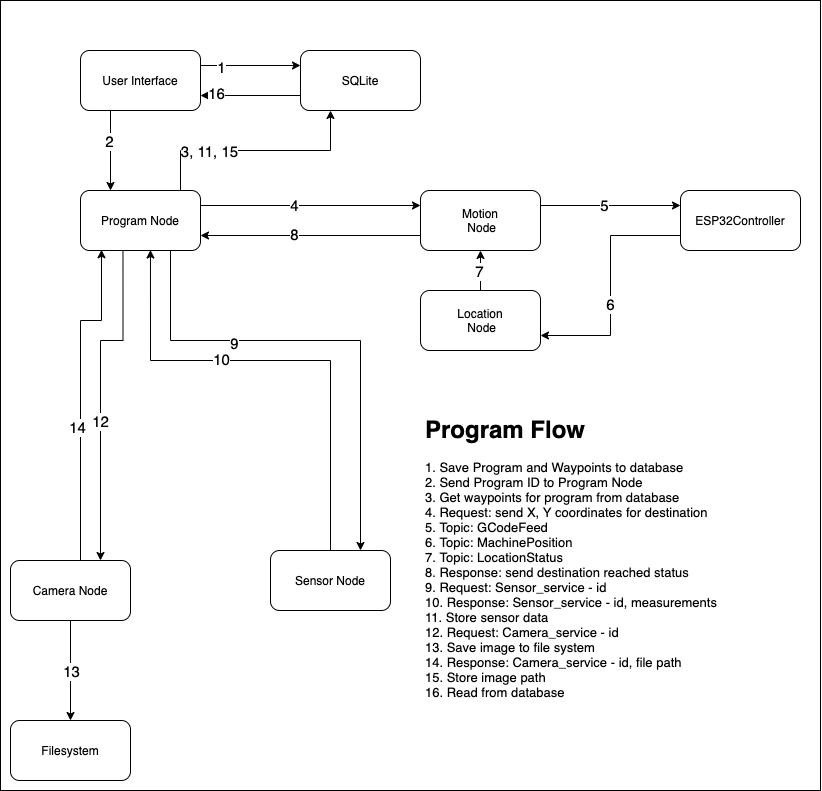

The diagram above was exported from draw.io. Its source (the exported page's mxGraphModel, read from the mxfile embedded in the PNG):
<mxGraphModel dx="1903" dy="1700" grid="1" gridSize="10" guides="1" tooltips="1" connect="1" arrows="1" fold="1" page="1" pageScale="1" pageWidth="827" pageHeight="1169" math="0" shadow="0">
  <root>
    <mxCell id="0" />
    <mxCell id="1" parent="0" />
    <mxCell id="2" value="" style="rounded=0;whiteSpace=wrap;html=1;fontSize=13;" vertex="1" parent="1">
      <mxGeometry x="10" y="130" width="820" height="790" as="geometry" />
    </mxCell>
    <mxCell id="3" value="Filesystem" style="rounded=1;whiteSpace=wrap;html=1;" vertex="1" parent="1">
      <mxGeometry x="20" y="850" width="120" height="60" as="geometry" />
    </mxCell>
    <mxCell id="4" style="edgeStyle=orthogonalEdgeStyle;rounded=0;orthogonalLoop=1;jettySize=auto;html=1;entryX=0.583;entryY=0.992;entryDx=0;entryDy=0;entryPerimeter=0;" edge="1" source="6" target="28" parent="1">
      <mxGeometry relative="1" as="geometry">
        <mxPoint x="170" y="390" as="targetPoint" />
        <Array as="points">
          <mxPoint x="340" y="490" />
          <mxPoint x="160" y="490" />
        </Array>
      </mxGeometry>
    </mxCell>
    <mxCell id="5" value="10" style="edgeLabel;html=1;align=center;verticalAlign=middle;resizable=0;points=[];fontSize=15;" vertex="1" connectable="0" parent="4">
      <mxGeometry x="0.2493" y="-2" relative="1" as="geometry">
        <mxPoint as="offset" />
      </mxGeometry>
    </mxCell>
    <mxCell id="6" value="Sensor Node" style="rounded=1;whiteSpace=wrap;html=1;" vertex="1" parent="1">
      <mxGeometry x="280" y="680" width="120" height="60" as="geometry" />
    </mxCell>
    <mxCell id="7" style="edgeStyle=orthogonalEdgeStyle;rounded=0;orthogonalLoop=1;jettySize=auto;html=1;entryX=0.177;entryY=0.987;entryDx=0;entryDy=0;entryPerimeter=0;" edge="1" source="11" target="28" parent="1">
      <mxGeometry relative="1" as="geometry">
        <Array as="points">
          <mxPoint x="90" y="450" />
          <mxPoint x="111" y="450" />
          <mxPoint x="111" y="379" />
        </Array>
      </mxGeometry>
    </mxCell>
    <mxCell id="8" value="14" style="edgeLabel;html=1;align=center;verticalAlign=middle;resizable=0;points=[];fontSize=15;" vertex="1" connectable="0" parent="7">
      <mxGeometry x="0.0765" y="4" relative="1" as="geometry">
        <mxPoint y="43" as="offset" />
      </mxGeometry>
    </mxCell>
    <mxCell id="9" style="edgeStyle=orthogonalEdgeStyle;rounded=0;orthogonalLoop=1;jettySize=auto;html=1;" edge="1" source="11" target="3" parent="1">
      <mxGeometry relative="1" as="geometry" />
    </mxCell>
    <mxCell id="10" value="13" style="edgeLabel;html=1;align=center;verticalAlign=middle;resizable=0;points=[];fontSize=15;" vertex="1" connectable="0" parent="9">
      <mxGeometry x="-0.02" relative="1" as="geometry">
        <mxPoint as="offset" />
      </mxGeometry>
    </mxCell>
    <mxCell id="11" value="Camera Node" style="rounded=1;whiteSpace=wrap;html=1;" vertex="1" parent="1">
      <mxGeometry x="20" y="690" width="120" height="60" as="geometry" />
    </mxCell>
    <mxCell id="12" style="edgeStyle=orthogonalEdgeStyle;rounded=0;orthogonalLoop=1;jettySize=auto;html=1;exitX=0;exitY=0.75;exitDx=0;exitDy=0;entryX=1;entryY=0.75;entryDx=0;entryDy=0;" edge="1" source="14" target="40" parent="1">
      <mxGeometry relative="1" as="geometry">
        <mxPoint x="549.9999999999998" y="465" as="targetPoint" />
      </mxGeometry>
    </mxCell>
    <mxCell id="13" value="6" style="edgeLabel;html=1;align=center;verticalAlign=middle;resizable=0;points=[];fontSize=15;" vertex="1" connectable="0" parent="12">
      <mxGeometry x="0.1429" y="-1" relative="1" as="geometry">
        <mxPoint as="offset" />
      </mxGeometry>
    </mxCell>
    <mxCell id="14" value="ESP32Controller" style="rounded=1;whiteSpace=wrap;html=1;" vertex="1" parent="1">
      <mxGeometry x="690" y="320" width="120" height="60" as="geometry" />
    </mxCell>
    <mxCell id="15" style="edgeStyle=orthogonalEdgeStyle;rounded=0;orthogonalLoop=1;jettySize=auto;html=1;exitX=0;exitY=0.75;exitDx=0;exitDy=0;entryX=1;entryY=0.75;entryDx=0;entryDy=0;" edge="1" source="19" target="28" parent="1">
      <mxGeometry relative="1" as="geometry" />
    </mxCell>
    <mxCell id="16" value="8" style="edgeLabel;html=1;align=center;verticalAlign=middle;resizable=0;points=[];fontSize=15;" vertex="1" connectable="0" parent="15">
      <mxGeometry x="0.1636" y="-2" relative="1" as="geometry">
        <mxPoint as="offset" />
      </mxGeometry>
    </mxCell>
    <mxCell id="17" style="edgeStyle=orthogonalEdgeStyle;rounded=0;orthogonalLoop=1;jettySize=auto;html=1;exitX=1;exitY=0.25;exitDx=0;exitDy=0;entryX=0;entryY=0.25;entryDx=0;entryDy=0;" edge="1" source="19" target="14" parent="1">
      <mxGeometry relative="1" as="geometry" />
    </mxCell>
    <mxCell id="18" value="5" style="edgeLabel;html=1;align=center;verticalAlign=middle;resizable=0;points=[];fontSize=15;" vertex="1" connectable="0" parent="17">
      <mxGeometry x="-0.1" y="1" relative="1" as="geometry">
        <mxPoint as="offset" />
      </mxGeometry>
    </mxCell>
    <mxCell id="19" value="Motion&lt;br&gt;&amp;nbsp;Node" style="rounded=1;whiteSpace=wrap;html=1;" vertex="1" parent="1">
      <mxGeometry x="430" y="320" width="120" height="60" as="geometry" />
    </mxCell>
    <mxCell id="20" style="edgeStyle=orthogonalEdgeStyle;rounded=0;orthogonalLoop=1;jettySize=auto;html=1;exitX=0.75;exitY=0;exitDx=0;exitDy=0;entryX=0.25;entryY=1;entryDx=0;entryDy=0;" edge="1" source="28" target="31" parent="1">
      <mxGeometry relative="1" as="geometry">
        <Array as="points">
          <mxPoint x="190" y="320" />
          <mxPoint x="190" y="280" />
          <mxPoint x="340" y="280" />
        </Array>
      </mxGeometry>
    </mxCell>
    <mxCell id="21" value="3, 11, 15" style="edgeLabel;html=1;align=center;verticalAlign=middle;resizable=0;points=[];fontSize=15;" vertex="1" connectable="0" parent="20">
      <mxGeometry x="-0.361" relative="1" as="geometry">
        <mxPoint as="offset" />
      </mxGeometry>
    </mxCell>
    <mxCell id="22" style="edgeStyle=orthogonalEdgeStyle;rounded=0;orthogonalLoop=1;jettySize=auto;html=1;exitX=1;exitY=0.25;exitDx=0;exitDy=0;entryX=0;entryY=0.25;entryDx=0;entryDy=0;" edge="1" source="28" target="19" parent="1">
      <mxGeometry relative="1" as="geometry" />
    </mxCell>
    <mxCell id="23" value="4" style="edgeLabel;html=1;align=center;verticalAlign=middle;resizable=0;points=[];fontSize=15;" vertex="1" connectable="0" parent="22">
      <mxGeometry x="-0.1636" y="-4" relative="1" as="geometry">
        <mxPoint y="-5" as="offset" />
      </mxGeometry>
    </mxCell>
    <mxCell id="24" style="edgeStyle=orthogonalEdgeStyle;rounded=0;orthogonalLoop=1;jettySize=auto;html=1;exitX=0.75;exitY=1;exitDx=0;exitDy=0;entryX=0.75;entryY=0;entryDx=0;entryDy=0;" edge="1" source="28" target="6" parent="1">
      <mxGeometry relative="1" as="geometry">
        <Array as="points">
          <mxPoint x="180" y="470" />
          <mxPoint x="370" y="470" />
        </Array>
      </mxGeometry>
    </mxCell>
    <mxCell id="25" value="9" style="edgeLabel;html=1;align=center;verticalAlign=middle;resizable=0;points=[];fontSize=15;" vertex="1" connectable="0" parent="24">
      <mxGeometry x="-0.3796" y="-2" relative="1" as="geometry">
        <mxPoint as="offset" />
      </mxGeometry>
    </mxCell>
    <mxCell id="26" style="edgeStyle=orthogonalEdgeStyle;rounded=0;orthogonalLoop=1;jettySize=auto;html=1;exitX=0.354;exitY=1;exitDx=0;exitDy=0;entryX=0.75;entryY=0;entryDx=0;entryDy=0;exitPerimeter=0;" edge="1" source="28" target="11" parent="1">
      <mxGeometry relative="1" as="geometry">
        <Array as="points">
          <mxPoint x="133" y="470" />
          <mxPoint x="110" y="470" />
        </Array>
      </mxGeometry>
    </mxCell>
    <mxCell id="27" value="12" style="edgeLabel;html=1;align=center;verticalAlign=middle;resizable=0;points=[];fontSize=15;" vertex="1" connectable="0" parent="26">
      <mxGeometry x="0.1519" y="-1" relative="1" as="geometry">
        <mxPoint as="offset" />
      </mxGeometry>
    </mxCell>
    <mxCell id="28" value="Program Node" style="rounded=1;whiteSpace=wrap;html=1;" vertex="1" parent="1">
      <mxGeometry x="90" y="320" width="120" height="60" as="geometry" />
    </mxCell>
    <mxCell id="29" style="edgeStyle=orthogonalEdgeStyle;rounded=0;orthogonalLoop=1;jettySize=auto;html=1;exitX=0;exitY=0.75;exitDx=0;exitDy=0;entryX=1;entryY=0.75;entryDx=0;entryDy=0;" edge="1" source="31" target="36" parent="1">
      <mxGeometry relative="1" as="geometry">
        <mxPoint x="210" y="210" as="targetPoint" />
      </mxGeometry>
    </mxCell>
    <mxCell id="30" value="16" style="edgeLabel;html=1;align=center;verticalAlign=middle;resizable=0;points=[];fontSize=15;" vertex="1" connectable="0" parent="29">
      <mxGeometry x="0.675" y="-3" relative="1" as="geometry">
        <mxPoint as="offset" />
      </mxGeometry>
    </mxCell>
    <mxCell id="31" value="SQLite" style="rounded=1;whiteSpace=wrap;html=1;" vertex="1" parent="1">
      <mxGeometry x="310" y="180" width="120" height="60" as="geometry" />
    </mxCell>
    <mxCell id="32" style="edgeStyle=orthogonalEdgeStyle;rounded=0;orthogonalLoop=1;jettySize=auto;html=1;exitX=1;exitY=0.25;exitDx=0;exitDy=0;entryX=0;entryY=0.25;entryDx=0;entryDy=0;" edge="1" source="36" target="31" parent="1">
      <mxGeometry relative="1" as="geometry" />
    </mxCell>
    <mxCell id="33" value="1" style="edgeLabel;html=1;align=center;verticalAlign=middle;resizable=0;points=[];fontSize=15;" vertex="1" connectable="0" parent="32">
      <mxGeometry x="-0.625" y="-1" relative="1" as="geometry">
        <mxPoint as="offset" />
      </mxGeometry>
    </mxCell>
    <mxCell id="34" style="edgeStyle=orthogonalEdgeStyle;rounded=0;orthogonalLoop=1;jettySize=auto;html=1;exitX=0.25;exitY=1;exitDx=0;exitDy=0;entryX=0.25;entryY=0;entryDx=0;entryDy=0;" edge="1" source="36" target="28" parent="1">
      <mxGeometry relative="1" as="geometry" />
    </mxCell>
    <mxCell id="35" value="2" style="edgeLabel;html=1;align=center;verticalAlign=middle;resizable=0;points=[];fontSize=15;" vertex="1" connectable="0" parent="34">
      <mxGeometry x="-0.2737" y="-2" relative="1" as="geometry">
        <mxPoint as="offset" />
      </mxGeometry>
    </mxCell>
    <mxCell id="36" value="User Interface" style="rounded=1;whiteSpace=wrap;html=1;" vertex="1" parent="1">
      <mxGeometry x="90" y="180" width="120" height="60" as="geometry" />
    </mxCell>
    <mxCell id="37" value="&lt;h1&gt;Program Flow&lt;/h1&gt;&lt;div style=&quot;font-size: 13px&quot;&gt;&lt;font style=&quot;font-size: 13px&quot;&gt;1. Save Program and Waypoints to database&lt;/font&gt;&lt;/div&gt;&lt;div style=&quot;font-size: 13px&quot;&gt;&lt;font style=&quot;font-size: 13px&quot;&gt;2. Send Program ID to Program Node&lt;/font&gt;&lt;/div&gt;&lt;div style=&quot;font-size: 13px&quot;&gt;&lt;font style=&quot;font-size: 13px&quot;&gt;3. Get waypoints for program from database&lt;/font&gt;&lt;/div&gt;&lt;div style=&quot;font-size: 13px&quot;&gt;&lt;font style=&quot;font-size: 13px&quot;&gt;4. Request: send X, Y coordinates for destination&lt;/font&gt;&lt;/div&gt;&lt;div style=&quot;font-size: 13px&quot;&gt;&lt;font style=&quot;font-size: 13px&quot;&gt;5. Topic: GCodeFeed&lt;/font&gt;&lt;/div&gt;&lt;div style=&quot;font-size: 13px&quot;&gt;&lt;font style=&quot;font-size: 13px&quot;&gt;6. Topic: MachinePosition&lt;/font&gt;&lt;/div&gt;&lt;div style=&quot;font-size: 13px&quot;&gt;&lt;font style=&quot;font-size: 13px&quot;&gt;7. Topic: LocationStatus&lt;/font&gt;&lt;/div&gt;&lt;div style=&quot;font-size: 13px&quot;&gt;&lt;font style=&quot;font-size: 13px&quot;&gt;8. Response: send destination reached status&lt;/font&gt;&lt;/div&gt;&lt;div style=&quot;font-size: 13px&quot;&gt;&lt;font style=&quot;font-size: 13px&quot;&gt;9. Request: Sensor_service - id&lt;/font&gt;&lt;/div&gt;&lt;div style=&quot;font-size: 13px&quot;&gt;&lt;font style=&quot;font-size: 13px&quot;&gt;10. Response: Sensor_service - id, measurements&lt;/font&gt;&lt;/div&gt;&lt;div style=&quot;font-size: 13px&quot;&gt;&lt;font style=&quot;font-size: 13px&quot;&gt;11. Store sensor data&lt;/font&gt;&lt;/div&gt;&lt;div style=&quot;font-size: 13px&quot;&gt;&lt;font style=&quot;font-size: 13px&quot;&gt;12. Request: Camera_service - id&lt;/font&gt;&lt;/div&gt;&lt;div style=&quot;font-size: 13px&quot;&gt;&lt;span&gt;&lt;font style=&quot;font-size: 13px&quot;&gt;13. Save image to file system&lt;/font&gt;&lt;/span&gt;&lt;/div&gt;&lt;div style=&quot;font-size: 13px&quot;&gt;&lt;span&gt;&lt;font style=&quot;font-size: 13px&quot;&gt;14. Response: Camera_service - id, file path&lt;/font&gt;&lt;/span&gt;&lt;/div&gt;&lt;div style=&quot;font-size: 13px&quot;&gt;&lt;span&gt;&lt;font style=&quot;font-size: 13px&quot;&gt;15. Store image path&lt;/font&gt;&lt;/span&gt;&lt;/div&gt;&lt;div style=&quot;font-size: 13px&quot;&gt;&lt;span&gt;&lt;font style=&quot;font-size: 13px&quot;&gt;16. Read from database&lt;/font&gt;&lt;/span&gt;&lt;/div&gt;&lt;div&gt;&lt;br&gt;&lt;/div&gt;" style="text;html=1;strokeColor=none;fillColor=none;spacing=5;spacingTop=-20;whiteSpace=wrap;overflow=hidden;rounded=0;" vertex="1" parent="1">
      <mxGeometry x="430" y="540" width="370" height="300" as="geometry" />
    </mxCell>
    <mxCell id="38" style="edgeStyle=orthogonalEdgeStyle;rounded=0;orthogonalLoop=1;jettySize=auto;html=1;fontSize=15;" edge="1" source="40" target="19" parent="1">
      <mxGeometry relative="1" as="geometry" />
    </mxCell>
    <mxCell id="39" value="7" style="edgeLabel;html=1;align=center;verticalAlign=middle;resizable=0;points=[];fontSize=15;" vertex="1" connectable="0" parent="38">
      <mxGeometry x="-0.0176" y="2" relative="1" as="geometry">
        <mxPoint as="offset" />
      </mxGeometry>
    </mxCell>
    <mxCell id="40" value="Location&lt;br&gt;&amp;nbsp;Node" style="rounded=1;whiteSpace=wrap;html=1;" vertex="1" parent="1">
      <mxGeometry x="430" y="420" width="120" height="60" as="geometry" />
    </mxCell>
  </root>
</mxGraphModel>